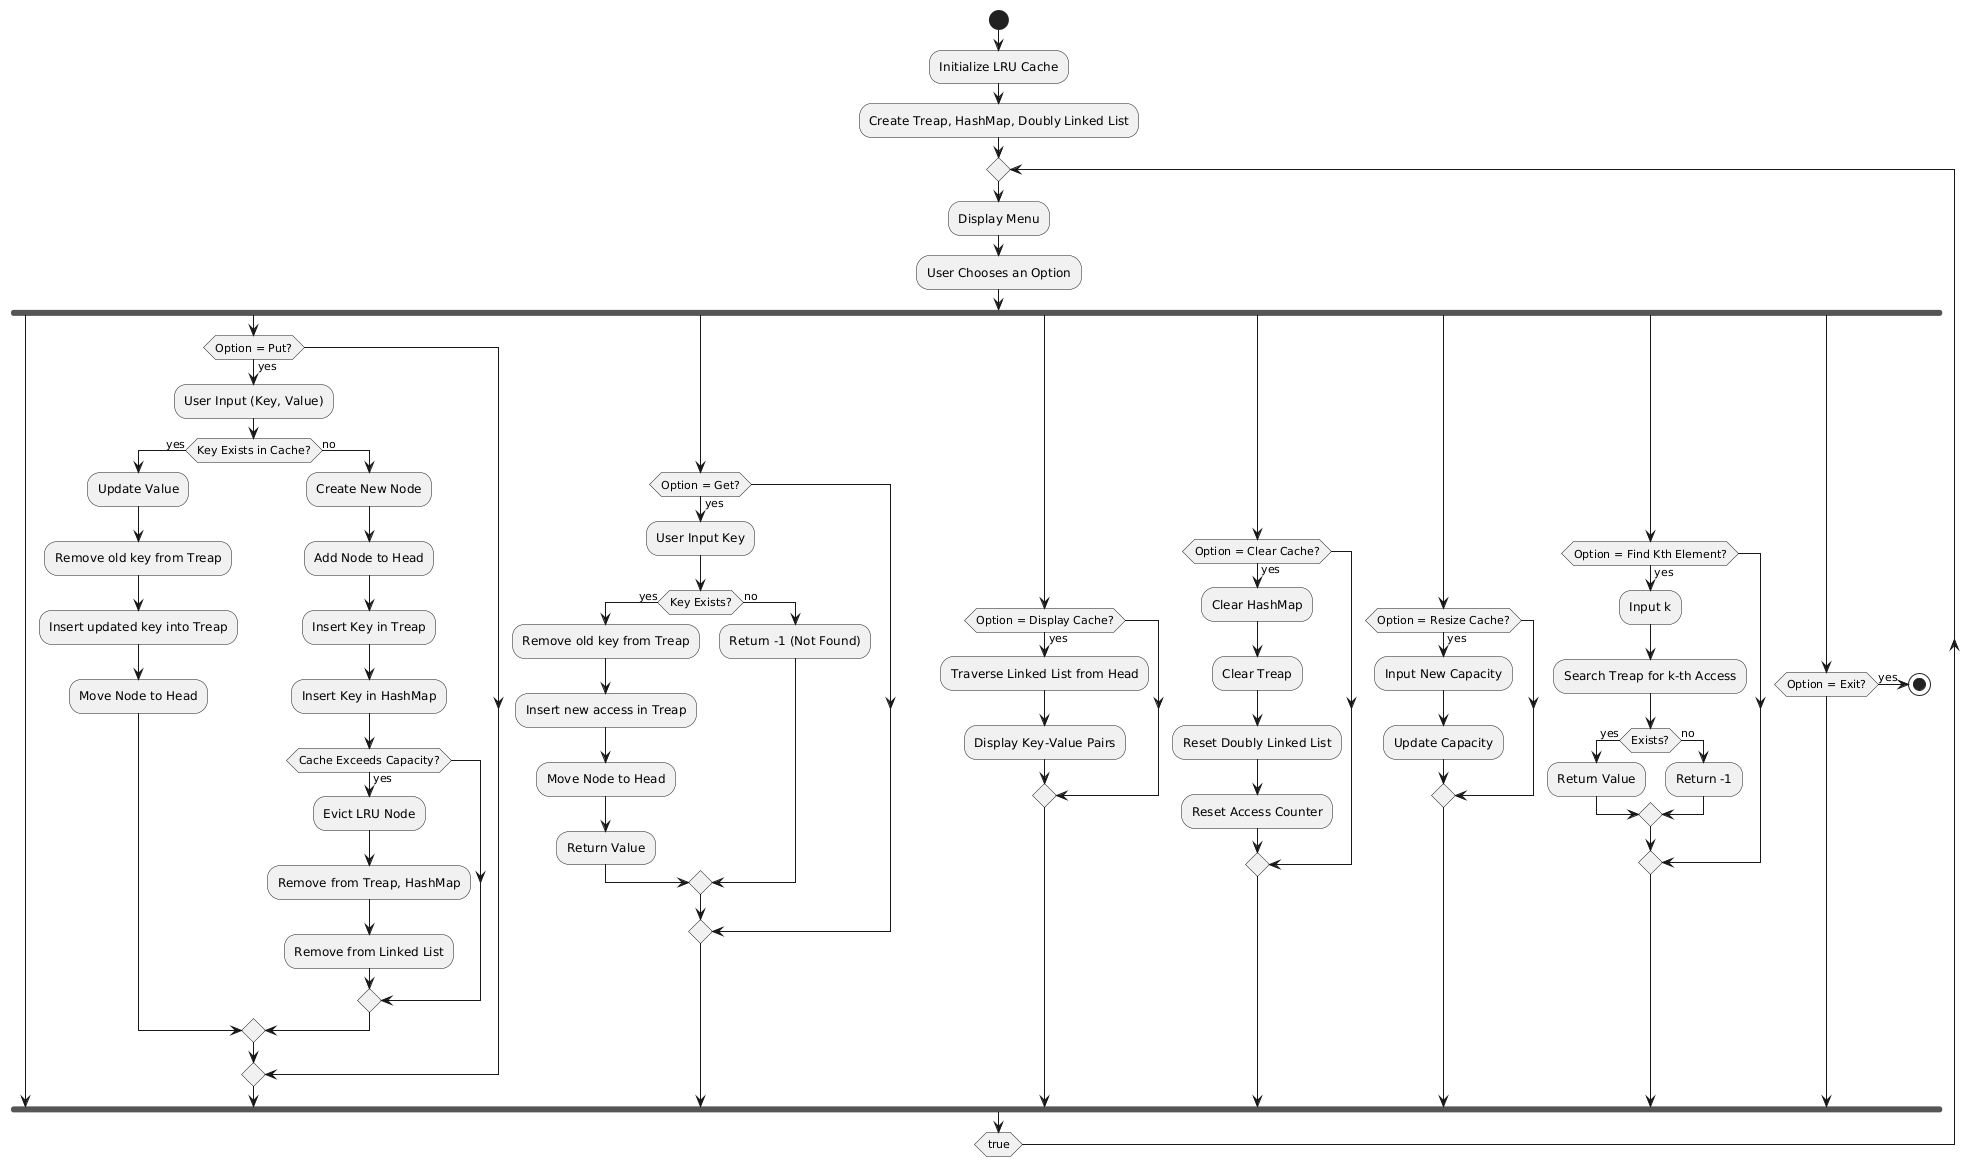

The diagram above was rendered by PlantUML. Its source (embedded in the PNG):
@startuml
start

:Initialize LRU Cache;
:Create Treap, HashMap, Doubly Linked List;

repeat
    :Display Menu;
    :User Chooses an Option;

    fork
        fork again
            if (Option = Put?) then (yes)
                :User Input (Key, Value);
                if (Key Exists in Cache?) then (yes)
                    :Update Value;
                    :Remove old key from Treap;
                    :Insert updated key into Treap;
                    :Move Node to Head;
                else (no)
                    :Create New Node;
                    :Add Node to Head;
                    :Insert Key in Treap;
                    :Insert Key in HashMap;
                    if (Cache Exceeds Capacity?) then (yes)
                        :Evict LRU Node;
                        :Remove from Treap, HashMap;
                        :Remove from Linked List;
                    endif
                endif
            endif
        fork again
            if (Option = Get?) then (yes)
                :User Input Key;
                if (Key Exists?) then (yes)
                    :Remove old key from Treap;
                    :Insert new access in Treap;
                    :Move Node to Head;
                    :Return Value;
                else (no)
                    :Return -1 (Not Found);
                endif
            endif
        fork again
            if (Option = Display Cache?) then (yes)
                :Traverse Linked List from Head;
                :Display Key-Value Pairs;
            endif
        fork again
            if (Option = Clear Cache?) then (yes)
                :Clear HashMap;
                :Clear Treap;
                :Reset Doubly Linked List;
                :Reset Access Counter;
            endif
        fork again
            if (Option = Resize Cache?) then (yes)
                :Input New Capacity;
                :Update Capacity;
            endif
        fork again
            if (Option = Find Kth Element?) then (yes)
                :Input k;
                :Search Treap for k-th Access;
                if (Exists?) then (yes)
                    :Return Value;
                else (no)
                    :Return -1;
                endif
            endif
        fork again
            if (Option = Exit?) then (yes)
                stop
            endif
    end fork

repeat while (true)
@enduml